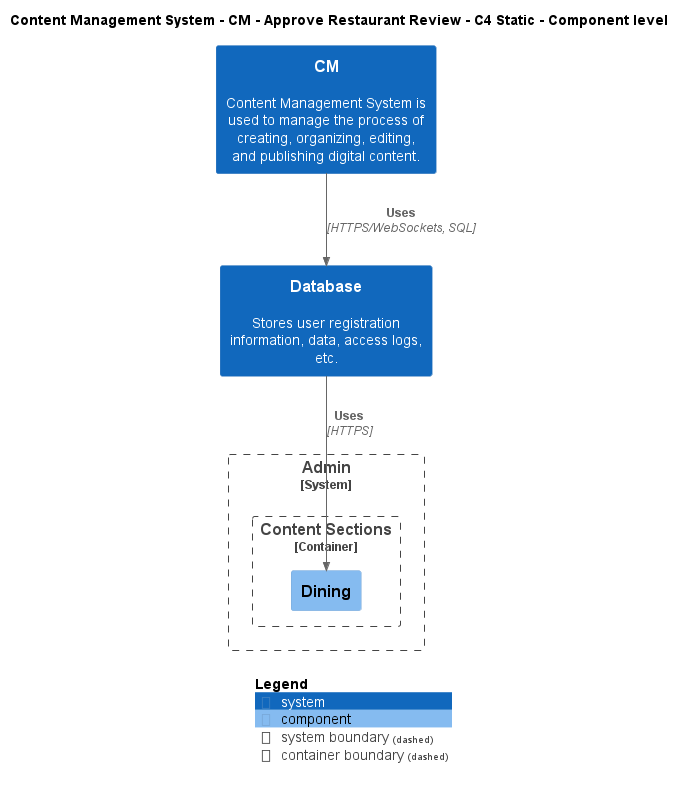

The diagram above was rendered by PlantUML. Its source (embedded in the PNG):
@startuml
!include ..\..\..\..\..\.c4s\C4_Component.puml

AddElementTag("c4interflow:lifecycle:new", $bgColor=green, $fontColor=#ffffff, $borderColor=green, $shadowing="False")
AddElementTag("c4interflow:lifecycle:changed", $bgColor=orange, $fontColor=#ffffff, $borderColor=orange, $shadowing="False")
AddElementTag("c4interflow:lifecycle:removed", $bgColor=red, $fontColor=#ffffff, $borderColor=red, $shadowing="False")

AddRelTag("c4interflow:lifecycle:new", $textColor=green, $lineColor=green)
AddRelTag("c4interflow:lifecycle:changed", $textColor=orange, $lineColor=orange)
AddRelTag("c4interflow:lifecycle:removed", $textColor=red, $lineColor=red)

SHOW_PERSON_PORTRAIT()
LAYOUT_TOP_DOWN()

skinparam linetype polyline

title Content Management System - CM - Approve Restaurant Review - C4 Static - Component level

System(ContentManagementSystem.SoftwareSystems.CM, "CM", "Content Management System is used to manage the process of creating, organizing, editing, and publishing digital content.")
System(ContentManagementSystem.SoftwareSystems.Database, "Database", "Stores user registration information, data, access logs, etc.")

System_Boundary(ContentManagementSystem.SoftwareSystems.Admin, "Admin") {
    
Container_Boundary(ContentManagementSystem.SoftwareSystems.Admin.Containers.ContentSections, "Content Sections") {
    Component(ContentManagementSystem.SoftwareSystems.Admin.Containers.ContentSections.Components.Dining, "Dining", "", "")
}
}

Rel(ContentManagementSystem.SoftwareSystems.CM, ContentManagementSystem.SoftwareSystems.Database, "Uses", "HTTPS/WebSockets, SQL", $tags="protocol:https/websockets, sql")
Rel(ContentManagementSystem.SoftwareSystems.Database, ContentManagementSystem.SoftwareSystems.Admin.Containers.ContentSections.Components.Dining, "Uses", "HTTPS", $tags="protocol:https")


SHOW_LEGEND()
@enduml